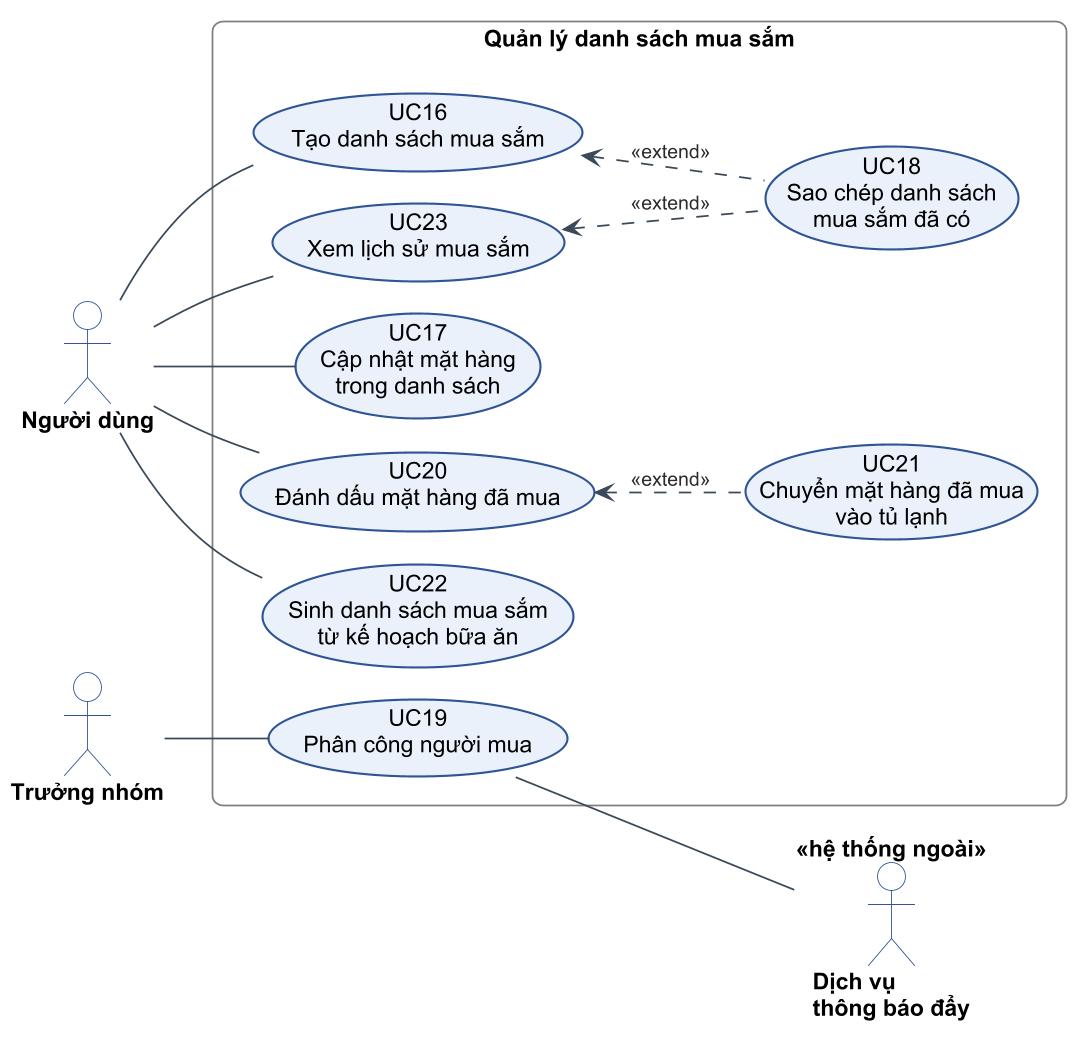

The diagram above was rendered by PlantUML. Its source (embedded in the PNG):
@startuml c2-07-uc-mua-sam
!include _style.iuml
left to right direction

actor "Người dùng" as U
actor "Trưởng nhóm" as L
actor "Dịch vụ\nthông báo đẩy" as PUSH <<hệ thống ngoài>>

rectangle "Quản lý danh sách mua sắm" as B {
  usecase "UC16\nTạo danh sách mua sắm" as UC16
  usecase "UC23\nXem lịch sử mua sắm" as UC23
  usecase "UC17\nCập nhật mặt hàng\ntrong danh sách" as UC17
  usecase "UC20\nĐánh dấu mặt hàng đã mua" as UC20
  usecase "UC22\nSinh danh sách mua sắm\ntừ kế hoạch bữa ăn" as UC22
  usecase "UC19\nPhân công người mua" as UC19
  usecase "UC18\nSao chép danh sách\nmua sắm đã có" as UC18
  usecase "UC21\nChuyển mặt hàng đã mua\nvào tủ lạnh" as UC21
}

U -- UC16
U -- UC23
U -- UC17
U -- UC20
U -- UC22
L -- UC19
UC16 <.. UC18 : <<extend>>
UC23 <.. UC18 : <<extend>>
UC20 <.. UC21 : <<extend>>
UC19 -- PUSH
@enduml